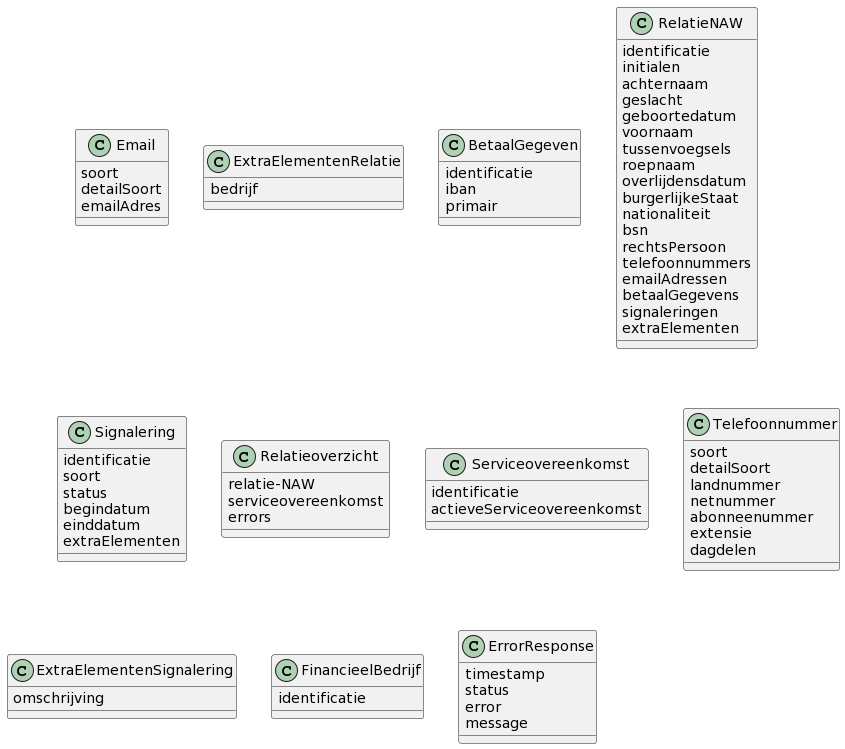

The diagram above was rendered by PlantUML. Its source (embedded in the PNG):
@startuml
class Email{
soort
detailSoort
emailAdres
}
class ExtraElementenRelatie{
bedrijf
}
class BetaalGegeven{
identificatie
iban
primair
}
class RelatieNAW{
identificatie
initialen
achternaam
geslacht
geboortedatum
voornaam
tussenvoegsels
roepnaam
overlijdensdatum
burgerlijkeStaat
nationaliteit
bsn
rechtsPersoon
telefoonnummers
emailAdressen
betaalGegevens
signaleringen
extraElementen
}
class Signalering{
identificatie
soort
status
begindatum
einddatum
extraElementen
}
class Relatieoverzicht{
relatie-NAW
serviceovereenkomst
errors
}
class Serviceovereenkomst{
identificatie
actieveServiceovereenkomst
}
class Telefoonnummer{
soort
detailSoort
landnummer
netnummer
abonneenummer
extensie
dagdelen
}
class ExtraElementenSignalering{
omschrijving
}
class FinancieelBedrijf{
identificatie
}
class ErrorResponse{
timestamp
status
error
message
}
@enduml